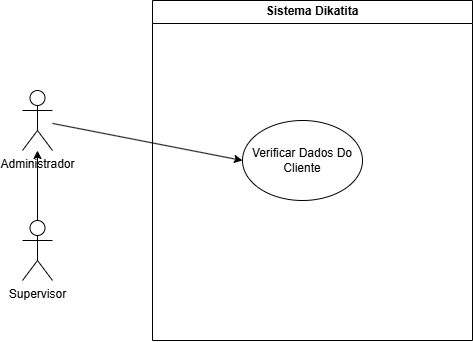

The diagram above was exported from draw.io. Its source (the exported page's mxGraphModel, read from the mxfile embedded in the PNG):
<mxGraphModel dx="1188" dy="631" grid="1" gridSize="10" guides="1" tooltips="1" connect="1" arrows="1" fold="1" page="1" pageScale="1" pageWidth="827" pageHeight="1169" math="0" shadow="0">
  <root>
    <mxCell id="0" />
    <mxCell id="1" parent="0" />
    <mxCell id="ktihIyl5iDHq62uvHbiY-3" value="Sistema Dikatita" style="swimlane;whiteSpace=wrap;html=1;" vertex="1" parent="1">
      <mxGeometry x="290" y="80" width="320" height="340" as="geometry" />
    </mxCell>
    <mxCell id="ktihIyl5iDHq62uvHbiY-63" value="Verificar Dados Do Cliente" style="ellipse;whiteSpace=wrap;html=1;" vertex="1" parent="ktihIyl5iDHq62uvHbiY-3">
      <mxGeometry x="90" y="120" width="120" height="80" as="geometry" />
    </mxCell>
    <mxCell id="ktihIyl5iDHq62uvHbiY-51" value="Administrador" style="shape=umlActor;verticalLabelPosition=bottom;verticalAlign=top;html=1;outlineConnect=0;" vertex="1" parent="1">
      <mxGeometry x="160" y="170" width="30" height="60" as="geometry" />
    </mxCell>
    <mxCell id="ktihIyl5iDHq62uvHbiY-57" style="edgeStyle=orthogonalEdgeStyle;rounded=0;orthogonalLoop=1;jettySize=auto;html=1;" edge="1" parent="1" source="ktihIyl5iDHq62uvHbiY-52" target="ktihIyl5iDHq62uvHbiY-51">
      <mxGeometry relative="1" as="geometry" />
    </mxCell>
    <mxCell id="ktihIyl5iDHq62uvHbiY-52" value="Supervisor" style="shape=umlActor;verticalLabelPosition=bottom;verticalAlign=top;html=1;outlineConnect=0;" vertex="1" parent="1">
      <mxGeometry x="160" y="300" width="30" height="60" as="geometry" />
    </mxCell>
    <mxCell id="ktihIyl5iDHq62uvHbiY-64" value="" style="endArrow=classic;html=1;rounded=0;entryX=0;entryY=0.5;entryDx=0;entryDy=0;" edge="1" parent="1" source="ktihIyl5iDHq62uvHbiY-51" target="ktihIyl5iDHq62uvHbiY-63">
      <mxGeometry width="50" height="50" relative="1" as="geometry">
        <mxPoint x="260" y="240" as="sourcePoint" />
        <mxPoint x="310" y="190" as="targetPoint" />
      </mxGeometry>
    </mxCell>
  </root>
</mxGraphModel>